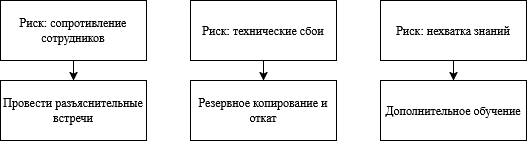

The diagram above was exported from draw.io. Its source (the exported page's mxGraphModel, read from the mxfile embedded in the PNG):
<mxGraphModel dx="1148" dy="663" grid="1" gridSize="10" guides="1" tooltips="1" connect="1" arrows="1" fold="1" page="1" pageScale="1" pageWidth="827" pageHeight="1169" math="0" shadow="0">
  <root>
    <mxCell id="0" />
    <mxCell id="1" parent="0" />
    <mxCell id="XFh8AauXrw0dqe5nT-9f-6" style="edgeStyle=orthogonalEdgeStyle;rounded=0;orthogonalLoop=1;jettySize=auto;html=1;exitX=0.5;exitY=1;exitDx=0;exitDy=0;" edge="1" parent="1" source="XFh8AauXrw0dqe5nT-9f-1" target="XFh8AauXrw0dqe5nT-9f-2">
      <mxGeometry relative="1" as="geometry" />
    </mxCell>
    <mxCell id="XFh8AauXrw0dqe5nT-9f-1" value="Риск: сопротивление сотрудников" style="rounded=0;whiteSpace=wrap;html=1;" vertex="1" parent="1">
      <mxGeometry x="130" y="140" width="146" height="60" as="geometry" />
    </mxCell>
    <mxCell id="XFh8AauXrw0dqe5nT-9f-2" value="Провести разъяснительные встречи" style="rounded=0;whiteSpace=wrap;html=1;" vertex="1" parent="1">
      <mxGeometry x="130" y="220" width="146" height="60" as="geometry" />
    </mxCell>
    <mxCell id="XFh8AauXrw0dqe5nT-9f-10" style="edgeStyle=orthogonalEdgeStyle;rounded=0;orthogonalLoop=1;jettySize=auto;html=1;exitX=0.5;exitY=1;exitDx=0;exitDy=0;" edge="1" parent="1" source="XFh8AauXrw0dqe5nT-9f-11" target="XFh8AauXrw0dqe5nT-9f-12">
      <mxGeometry relative="1" as="geometry" />
    </mxCell>
    <mxCell id="XFh8AauXrw0dqe5nT-9f-11" value="Риск: технические сбои" style="rounded=0;whiteSpace=wrap;html=1;" vertex="1" parent="1">
      <mxGeometry x="320" y="140" width="146" height="60" as="geometry" />
    </mxCell>
    <mxCell id="XFh8AauXrw0dqe5nT-9f-12" value="Резервное копирование и откат" style="rounded=0;whiteSpace=wrap;html=1;" vertex="1" parent="1">
      <mxGeometry x="320" y="220" width="146" height="60" as="geometry" />
    </mxCell>
    <mxCell id="XFh8AauXrw0dqe5nT-9f-13" style="edgeStyle=orthogonalEdgeStyle;rounded=0;orthogonalLoop=1;jettySize=auto;html=1;exitX=0.5;exitY=1;exitDx=0;exitDy=0;" edge="1" parent="1" source="XFh8AauXrw0dqe5nT-9f-14" target="XFh8AauXrw0dqe5nT-9f-15">
      <mxGeometry relative="1" as="geometry" />
    </mxCell>
    <mxCell id="XFh8AauXrw0dqe5nT-9f-14" value="Риск: нехватка знаний" style="rounded=0;whiteSpace=wrap;html=1;" vertex="1" parent="1">
      <mxGeometry x="510" y="140" width="146" height="60" as="geometry" />
    </mxCell>
    <mxCell id="XFh8AauXrw0dqe5nT-9f-15" value="Дополнительное обучение" style="rounded=0;whiteSpace=wrap;html=1;" vertex="1" parent="1">
      <mxGeometry x="510" y="220" width="146" height="60" as="geometry" />
    </mxCell>
  </root>
</mxGraphModel>